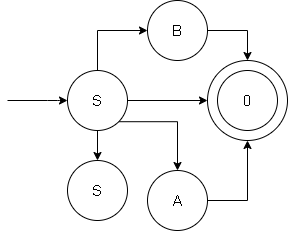

The diagram above was exported from draw.io. Its source (the exported page's mxGraphModel, read from the mxfile embedded in the PNG):
<mxGraphModel dx="976" dy="532" grid="1" gridSize="10" guides="1" tooltips="1" connect="1" arrows="1" fold="1" page="1" pageScale="1" pageWidth="827" pageHeight="1169" math="0" shadow="0">
  <root>
    <mxCell id="0" />
    <mxCell id="1" parent="0" />
    <mxCell id="Pn_YnDtO1ckSXa0N1g60-10" style="edgeStyle=orthogonalEdgeStyle;rounded=0;orthogonalLoop=1;jettySize=auto;html=1;exitX=1;exitY=0.5;exitDx=0;exitDy=0;entryX=0;entryY=0.5;entryDx=0;entryDy=0;" edge="1" parent="1" source="Pn_YnDtO1ckSXa0N1g60-1" target="Pn_YnDtO1ckSXa0N1g60-9">
      <mxGeometry relative="1" as="geometry" />
    </mxCell>
    <mxCell id="Pn_YnDtO1ckSXa0N1g60-15" style="edgeStyle=orthogonalEdgeStyle;rounded=0;orthogonalLoop=1;jettySize=auto;html=1;exitX=0.5;exitY=1;exitDx=0;exitDy=0;entryX=0.5;entryY=0;entryDx=0;entryDy=0;" edge="1" parent="1" source="Pn_YnDtO1ckSXa0N1g60-1" target="Pn_YnDtO1ckSXa0N1g60-8">
      <mxGeometry relative="1" as="geometry" />
    </mxCell>
    <mxCell id="Pn_YnDtO1ckSXa0N1g60-18" style="edgeStyle=orthogonalEdgeStyle;rounded=0;orthogonalLoop=1;jettySize=auto;html=1;exitX=0.5;exitY=0;exitDx=0;exitDy=0;entryX=0;entryY=0.5;entryDx=0;entryDy=0;" edge="1" parent="1" source="Pn_YnDtO1ckSXa0N1g60-1" target="Pn_YnDtO1ckSXa0N1g60-5">
      <mxGeometry relative="1" as="geometry" />
    </mxCell>
    <mxCell id="Pn_YnDtO1ckSXa0N1g60-19" style="edgeStyle=orthogonalEdgeStyle;rounded=0;orthogonalLoop=1;jettySize=auto;html=1;exitX=1;exitY=1;exitDx=0;exitDy=0;entryX=0.5;entryY=0;entryDx=0;entryDy=0;" edge="1" parent="1" source="Pn_YnDtO1ckSXa0N1g60-1" target="Pn_YnDtO1ckSXa0N1g60-6">
      <mxGeometry relative="1" as="geometry" />
    </mxCell>
    <mxCell id="Pn_YnDtO1ckSXa0N1g60-1" value="&lt;font style=&quot;font-size: 15px&quot;&gt;S&lt;/font&gt;" style="ellipse;whiteSpace=wrap;html=1;aspect=fixed;" vertex="1" parent="1">
      <mxGeometry x="80" y="130" width="60" height="60" as="geometry" />
    </mxCell>
    <mxCell id="Pn_YnDtO1ckSXa0N1g60-2" value="" style="endArrow=classic;html=1;entryX=0;entryY=0.5;entryDx=0;entryDy=0;" edge="1" parent="1" target="Pn_YnDtO1ckSXa0N1g60-1">
      <mxGeometry width="50" height="50" relative="1" as="geometry">
        <mxPoint x="20" y="160" as="sourcePoint" />
        <mxPoint x="440" y="280" as="targetPoint" />
        <Array as="points">
          <mxPoint x="70" y="160" />
        </Array>
      </mxGeometry>
    </mxCell>
    <mxCell id="Pn_YnDtO1ckSXa0N1g60-13" style="edgeStyle=orthogonalEdgeStyle;rounded=0;orthogonalLoop=1;jettySize=auto;html=1;exitX=1;exitY=0.5;exitDx=0;exitDy=0;entryX=0.5;entryY=0;entryDx=0;entryDy=0;" edge="1" parent="1" source="Pn_YnDtO1ckSXa0N1g60-5" target="Pn_YnDtO1ckSXa0N1g60-9">
      <mxGeometry relative="1" as="geometry" />
    </mxCell>
    <mxCell id="Pn_YnDtO1ckSXa0N1g60-5" value="&lt;font style=&quot;font-size: 15px&quot;&gt;B&lt;/font&gt;" style="ellipse;whiteSpace=wrap;html=1;aspect=fixed;" vertex="1" parent="1">
      <mxGeometry x="160" y="60" width="60" height="60" as="geometry" />
    </mxCell>
    <mxCell id="Pn_YnDtO1ckSXa0N1g60-14" style="edgeStyle=orthogonalEdgeStyle;rounded=0;orthogonalLoop=1;jettySize=auto;html=1;exitX=1;exitY=0.5;exitDx=0;exitDy=0;entryX=0.5;entryY=1;entryDx=0;entryDy=0;" edge="1" parent="1" source="Pn_YnDtO1ckSXa0N1g60-6" target="Pn_YnDtO1ckSXa0N1g60-9">
      <mxGeometry relative="1" as="geometry" />
    </mxCell>
    <mxCell id="Pn_YnDtO1ckSXa0N1g60-6" value="&lt;font style=&quot;font-size: 15px&quot;&gt;A&lt;/font&gt;" style="ellipse;whiteSpace=wrap;html=1;aspect=fixed;" vertex="1" parent="1">
      <mxGeometry x="160" y="230" width="60" height="60" as="geometry" />
    </mxCell>
    <mxCell id="Pn_YnDtO1ckSXa0N1g60-7" value="&lt;font style=&quot;font-size: 15px&quot;&gt;0&lt;/font&gt;" style="ellipse;whiteSpace=wrap;html=1;aspect=fixed;" vertex="1" parent="1">
      <mxGeometry x="230" y="130" width="60" height="60" as="geometry" />
    </mxCell>
    <mxCell id="Pn_YnDtO1ckSXa0N1g60-8" value="&lt;font style=&quot;font-size: 15px&quot;&gt;S&lt;/font&gt;" style="ellipse;whiteSpace=wrap;html=1;aspect=fixed;" vertex="1" parent="1">
      <mxGeometry x="80" y="220" width="60" height="60" as="geometry" />
    </mxCell>
    <mxCell id="Pn_YnDtO1ckSXa0N1g60-9" value="" style="ellipse;whiteSpace=wrap;html=1;aspect=fixed;fillColor=none;" vertex="1" parent="1">
      <mxGeometry x="220" y="120" width="80" height="80" as="geometry" />
    </mxCell>
  </root>
</mxGraphModel>